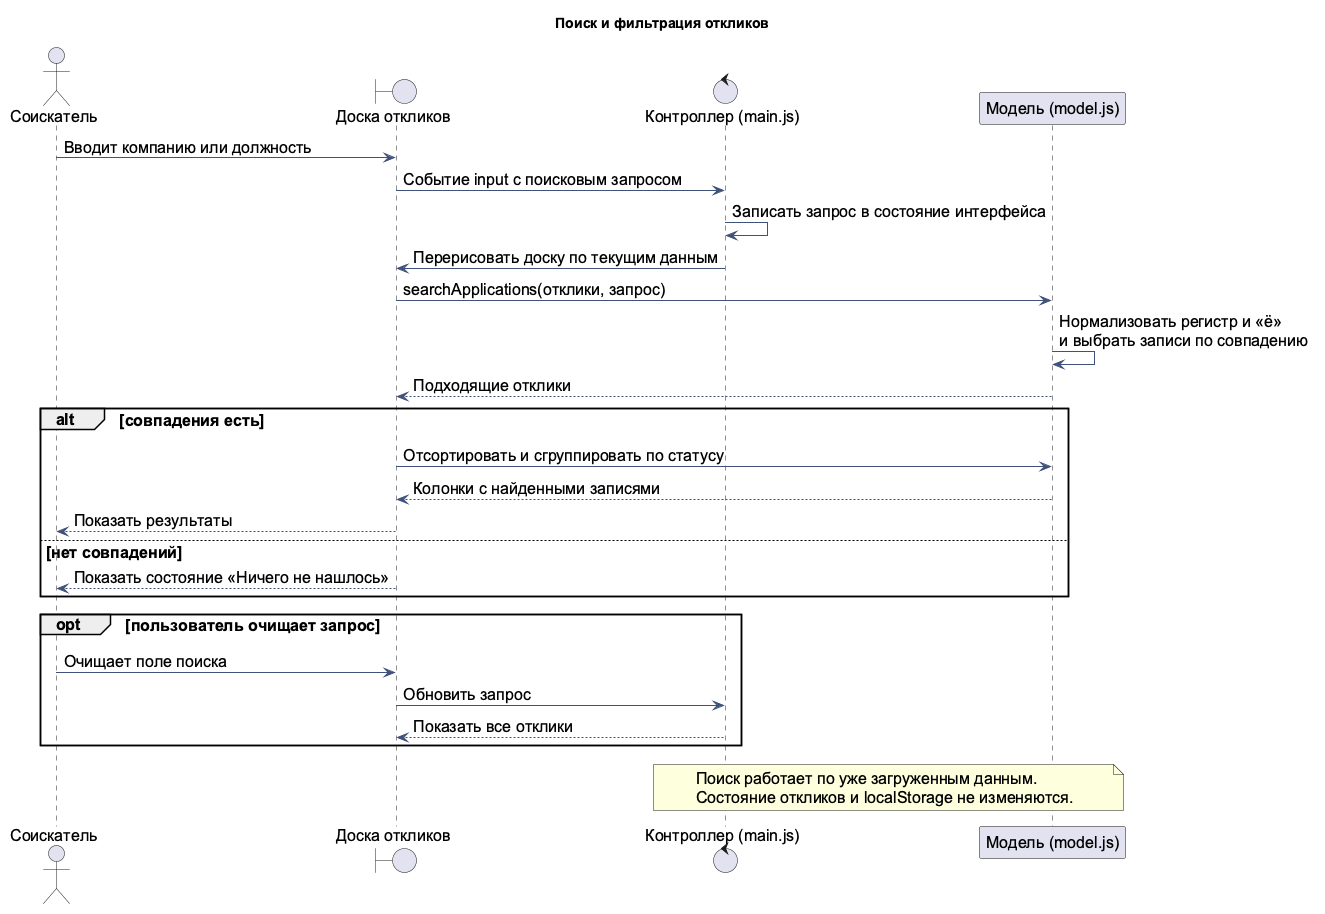

The diagram above was rendered by PlantUML. Its source (embedded in the PNG):
@startuml
title Поиск и фильтрация откликов
skinparam shadowing false
skinparam defaultFontName "Arial"
skinparam defaultFontSize 16
skinparam sequenceArrowColor #40527A

actor "Соискатель" as U
boundary "Доска откликов" as UI
control "Контроллер (main.js)" as C
participant "Модель (model.js)" as M

U -> UI : Вводит компанию или должность
UI -> C : Событие input с поисковым запросом
C -> C : Записать запрос в состояние интерфейса
C -> UI : Перерисовать доску по текущим данным
UI -> M : searchApplications(отклики, запрос)
M -> M : Нормализовать регистр и «ё»\nи выбрать записи по совпадению
M --> UI : Подходящие отклики

alt совпадения есть
  UI -> M : Отсортировать и сгруппировать по статусу
  M --> UI : Колонки с найденными записями
  UI --> U : Показать результаты
else нет совпадений
  UI --> U : Показать состояние «Ничего не нашлось»
end
opt пользователь очищает запрос
  U -> UI : Очищает поле поиска
  UI -> C : Обновить запрос
  C --> UI : Показать все отклики
end
note over C,M : Поиск работает по уже загруженным данным.\nСостояние откликов и localStorage не изменяются.
@enduml